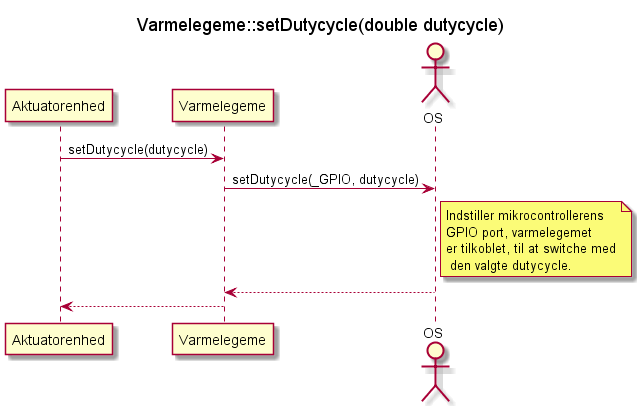

The diagram above was rendered by PlantUML. Its source (embedded in the PNG):
@startuml SD_Varmelegme_setDutycycle
title Varmelegeme::setDutycycle(double dutycycle)
participant Aktuatorenhed as a
participant Varmelegeme as v
actor OS as o

a -> v : setDutycycle(dutycycle)
v -> o : setDutycycle(_GPIO, dutycycle)
note right o: Indstiller mikrocontrollerens\nGPIO port, varmelegemet\ner tilkoblet, til at switche med\n den valgte dutycycle.
v <-- o
a <-- v
@enduml